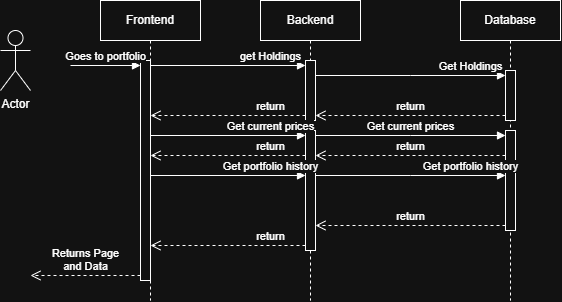

The diagram above was exported from draw.io. Its source (the exported page's mxGraphModel, read from the mxfile embedded in the PNG):
<mxGraphModel dx="1178" dy="619" grid="1" gridSize="10" guides="1" tooltips="1" connect="1" arrows="1" fold="1" page="1" pageScale="1" pageWidth="827" pageHeight="1169" math="0" shadow="0">
  <root>
    <mxCell id="0" />
    <mxCell id="1" parent="0" />
    <mxCell id="Az8mF1BPdOPaiOTxyj0D-1" parent="1" style="shape=umlActor;verticalLabelPosition=bottom;verticalAlign=top;html=1;" value="Actor" vertex="1">
      <mxGeometry height="60" width="30" x="70" y="50" as="geometry" />
    </mxCell>
    <mxCell id="Az8mF1BPdOPaiOTxyj0D-3" parent="1" style="shape=umlLifeline;perimeter=lifelinePerimeter;whiteSpace=wrap;html=1;container=1;dropTarget=0;collapsible=0;recursiveResize=0;outlineConnect=0;portConstraint=eastwest;newEdgeStyle={&quot;edgeStyle&quot;:&quot;sequenceEdgeStyle&quot;,&quot;libavoidRouting&quot;:0,&quot;curved&quot;:0,&quot;rounded&quot;:0};" value="Frontend" vertex="1">
      <mxGeometry height="300" width="100" x="170" y="20" as="geometry" />
    </mxCell>
    <mxCell id="Az8mF1BPdOPaiOTxyj0D-9" parent="Az8mF1BPdOPaiOTxyj0D-3" style="html=1;points=[[0,0,0,0,5],[0,1,0,0,-5],[1,0,0,0,5],[1,1,0,0,-5]];perimeter=orthogonalPerimeter;outlineConnect=0;targetShapes=umlLifeline;portConstraint=eastwest;newEdgeStyle={&quot;edgeStyle&quot;:&quot;sequenceEdgeStyle&quot;,&quot;libavoidRouting&quot;:0,&quot;curved&quot;:0,&quot;rounded&quot;:0};" value="" vertex="1">
      <mxGeometry height="220" width="10" x="40" y="60" as="geometry" />
    </mxCell>
    <mxCell id="Az8mF1BPdOPaiOTxyj0D-10" edge="1" parent="Az8mF1BPdOPaiOTxyj0D-3" style="html=1;verticalAlign=bottom;endArrow=block;edgeStyle=sequenceEdgeStyle;libavoidRouting=0;curved=0;rounded=0;entryX=0;entryY=0;entryDx=0;entryDy=5;" target="Az8mF1BPdOPaiOTxyj0D-9" value="Goes to portfolio">
      <mxGeometry relative="1" as="geometry">
        <mxPoint x="-30" y="65" as="sourcePoint" />
      </mxGeometry>
    </mxCell>
    <mxCell id="Az8mF1BPdOPaiOTxyj0D-11" edge="1" parent="Az8mF1BPdOPaiOTxyj0D-3" source="Az8mF1BPdOPaiOTxyj0D-9" style="html=1;verticalAlign=bottom;endArrow=open;dashed=1;endSize=8;edgeStyle=sequenceEdgeStyle;libavoidRouting=0;curved=0;rounded=0;exitX=0;exitY=1;exitDx=0;exitDy=-5;" value="Returns Page &lt;br&gt;and Data">
      <mxGeometry relative="1" as="geometry">
        <mxPoint x="-70" y="275" as="targetPoint" />
      </mxGeometry>
    </mxCell>
    <mxCell id="Az8mF1BPdOPaiOTxyj0D-5" parent="1" style="shape=umlLifeline;perimeter=lifelinePerimeter;whiteSpace=wrap;html=1;container=1;dropTarget=0;collapsible=0;recursiveResize=0;outlineConnect=0;portConstraint=eastwest;newEdgeStyle={&quot;edgeStyle&quot;:&quot;sequenceEdgeStyle&quot;,&quot;libavoidRouting&quot;:0,&quot;curved&quot;:0,&quot;rounded&quot;:0};" value="Backend" vertex="1">
      <mxGeometry height="300" width="100" x="330" y="20" as="geometry" />
    </mxCell>
    <mxCell id="Az8mF1BPdOPaiOTxyj0D-12" parent="Az8mF1BPdOPaiOTxyj0D-5" style="html=1;points=[[0,0,0,0,5],[0,1,0,0,-5],[1,0,0,0,5],[1,1,0,0,-5]];perimeter=orthogonalPerimeter;outlineConnect=0;targetShapes=umlLifeline;portConstraint=eastwest;newEdgeStyle={&quot;edgeStyle&quot;:&quot;sequenceEdgeStyle&quot;,&quot;libavoidRouting&quot;:0,&quot;curved&quot;:0,&quot;rounded&quot;:0};" value="" vertex="1">
      <mxGeometry height="60" width="10" x="45" y="60" as="geometry" />
    </mxCell>
    <mxCell id="Az8mF1BPdOPaiOTxyj0D-18" parent="Az8mF1BPdOPaiOTxyj0D-5" style="html=1;points=[[0,0,0,0,5],[0,1,0,0,-5],[1,0,0,0,5],[1,1,0,0,-5]];perimeter=orthogonalPerimeter;outlineConnect=0;targetShapes=umlLifeline;portConstraint=eastwest;newEdgeStyle={&quot;edgeStyle&quot;:&quot;sequenceEdgeStyle&quot;,&quot;libavoidRouting&quot;:0,&quot;curved&quot;:0,&quot;rounded&quot;:0};" value="" vertex="1">
      <mxGeometry height="30" width="10" x="45" y="130" as="geometry" />
    </mxCell>
    <mxCell id="Az8mF1BPdOPaiOTxyj0D-25" parent="Az8mF1BPdOPaiOTxyj0D-5" style="html=1;points=[[0,0,0,0,5],[0,1,0,0,-5],[1,0,0,0,5],[1,1,0,0,-5]];perimeter=orthogonalPerimeter;outlineConnect=0;targetShapes=umlLifeline;portConstraint=eastwest;newEdgeStyle={&quot;edgeStyle&quot;:&quot;sequenceEdgeStyle&quot;,&quot;libavoidRouting&quot;:0,&quot;curved&quot;:0,&quot;rounded&quot;:0};" value="" vertex="1">
      <mxGeometry height="80" width="10" x="45" y="170" as="geometry" />
    </mxCell>
    <mxCell id="Az8mF1BPdOPaiOTxyj0D-6" parent="1" style="shape=umlLifeline;perimeter=lifelinePerimeter;whiteSpace=wrap;html=1;container=1;dropTarget=0;collapsible=0;recursiveResize=0;outlineConnect=0;portConstraint=eastwest;newEdgeStyle={&quot;edgeStyle&quot;:&quot;sequenceEdgeStyle&quot;,&quot;libavoidRouting&quot;:0,&quot;curved&quot;:0,&quot;rounded&quot;:0};" value="Database" vertex="1">
      <mxGeometry height="300" width="100" x="530" y="20" as="geometry" />
    </mxCell>
    <mxCell id="Az8mF1BPdOPaiOTxyj0D-15" parent="Az8mF1BPdOPaiOTxyj0D-6" style="html=1;points=[[0,0,0,0,5],[0,1,0,0,-5],[1,0,0,0,5],[1,1,0,0,-5]];perimeter=orthogonalPerimeter;outlineConnect=0;targetShapes=umlLifeline;portConstraint=eastwest;newEdgeStyle={&quot;edgeStyle&quot;:&quot;sequenceEdgeStyle&quot;,&quot;libavoidRouting&quot;:0,&quot;curved&quot;:0,&quot;rounded&quot;:0};" value="" vertex="1">
      <mxGeometry height="50" width="10" x="45" y="70" as="geometry" />
    </mxCell>
    <mxCell id="Az8mF1BPdOPaiOTxyj0D-22" parent="Az8mF1BPdOPaiOTxyj0D-6" style="html=1;points=[[0,0,0,0,5],[0,1,0,0,-5],[1,0,0,0,5],[1,1,0,0,-5]];perimeter=orthogonalPerimeter;outlineConnect=0;targetShapes=umlLifeline;portConstraint=eastwest;newEdgeStyle={&quot;edgeStyle&quot;:&quot;sequenceEdgeStyle&quot;,&quot;libavoidRouting&quot;:0,&quot;curved&quot;:0,&quot;rounded&quot;:0};" value="" vertex="1">
      <mxGeometry height="30" width="10" x="45" y="130" as="geometry" />
    </mxCell>
    <mxCell id="Az8mF1BPdOPaiOTxyj0D-28" parent="Az8mF1BPdOPaiOTxyj0D-6" style="html=1;points=[[0,0,0,0,5],[0,1,0,0,-5],[1,0,0,0,5],[1,1,0,0,-5]];perimeter=orthogonalPerimeter;outlineConnect=0;targetShapes=umlLifeline;portConstraint=eastwest;newEdgeStyle={&quot;edgeStyle&quot;:&quot;sequenceEdgeStyle&quot;,&quot;libavoidRouting&quot;:0,&quot;curved&quot;:0,&quot;rounded&quot;:0};" value="" vertex="1">
      <mxGeometry height="60" width="10" x="45" y="170" as="geometry" />
    </mxCell>
    <mxCell id="Az8mF1BPdOPaiOTxyj0D-13" edge="1" parent="1" source="Az8mF1BPdOPaiOTxyj0D-9" style="html=1;verticalAlign=bottom;endArrow=block;edgeStyle=sequenceEdgeStyle;libavoidRouting=0;curved=0;rounded=0;entryX=0;entryY=0;entryDx=0;entryDy=5;" target="Az8mF1BPdOPaiOTxyj0D-12" value="get Holdings">
      <mxGeometry relative="1" x="0.5484" as="geometry">
        <Array as="points">
          <mxPoint x="340" y="85" />
        </Array>
        <mxPoint x="305" y="85" as="sourcePoint" />
      </mxGeometry>
    </mxCell>
    <mxCell id="Az8mF1BPdOPaiOTxyj0D-14" edge="1" parent="1" source="Az8mF1BPdOPaiOTxyj0D-12" style="html=1;verticalAlign=bottom;endArrow=open;dashed=1;endSize=8;edgeStyle=sequenceEdgeStyle;libavoidRouting=0;curved=0;rounded=0;exitX=0;exitY=1;exitDx=0;exitDy=-5;" target="Az8mF1BPdOPaiOTxyj0D-9" value="return">
      <mxGeometry relative="1" x="-0.5484" as="geometry">
        <Array as="points">
          <mxPoint x="340" y="155" />
        </Array>
        <mxPoint x="305" y="155" as="targetPoint" />
      </mxGeometry>
    </mxCell>
    <mxCell id="Az8mF1BPdOPaiOTxyj0D-17" edge="1" parent="1" source="Az8mF1BPdOPaiOTxyj0D-15" style="html=1;verticalAlign=bottom;endArrow=open;dashed=1;endSize=8;edgeStyle=sequenceEdgeStyle;libavoidRouting=0;curved=0;rounded=0;exitX=0;exitY=1;exitDx=0;exitDy=-5;" target="Az8mF1BPdOPaiOTxyj0D-12" value="return">
      <mxGeometry relative="1" as="geometry">
        <Array as="points">
          <mxPoint x="540" y="135" />
        </Array>
        <mxPoint x="505" y="165" as="targetPoint" />
      </mxGeometry>
    </mxCell>
    <mxCell id="Az8mF1BPdOPaiOTxyj0D-16" edge="1" parent="1" source="Az8mF1BPdOPaiOTxyj0D-12" style="html=1;verticalAlign=bottom;endArrow=block;edgeStyle=sequenceEdgeStyle;libavoidRouting=0;curved=0;rounded=0;entryX=0;entryY=0;entryDx=0;entryDy=5;" target="Az8mF1BPdOPaiOTxyj0D-15" value="Get Holdings">
      <mxGeometry relative="1" x="0.6316" as="geometry">
        <Array as="points">
          <mxPoint x="540" y="95" />
        </Array>
        <mxPoint x="505" y="95" as="sourcePoint" />
      </mxGeometry>
    </mxCell>
    <mxCell id="Az8mF1BPdOPaiOTxyj0D-20" edge="1" parent="1" source="Az8mF1BPdOPaiOTxyj0D-18" style="html=1;verticalAlign=bottom;endArrow=open;dashed=1;endSize=8;edgeStyle=sequenceEdgeStyle;libavoidRouting=0;curved=0;rounded=0;exitX=0;exitY=1;exitDx=0;exitDy=-5;" target="Az8mF1BPdOPaiOTxyj0D-9" value="return">
      <mxGeometry relative="1" x="-0.5484" as="geometry">
        <Array as="points">
          <mxPoint x="340" y="225" />
        </Array>
        <mxPoint x="305" y="225" as="targetPoint" />
      </mxGeometry>
    </mxCell>
    <mxCell id="Az8mF1BPdOPaiOTxyj0D-19" edge="1" parent="1" source="Az8mF1BPdOPaiOTxyj0D-9" style="html=1;verticalAlign=bottom;endArrow=block;edgeStyle=sequenceEdgeStyle;libavoidRouting=0;curved=0;rounded=0;entryX=0;entryY=0;entryDx=0;entryDy=5;" target="Az8mF1BPdOPaiOTxyj0D-18" value="Get current prices">
      <mxGeometry relative="1" x="0.5484" as="geometry">
        <Array as="points">
          <mxPoint x="340" y="155" />
        </Array>
        <mxPoint x="305" y="155" as="sourcePoint" />
      </mxGeometry>
    </mxCell>
    <mxCell id="Az8mF1BPdOPaiOTxyj0D-23" edge="1" parent="1" source="Az8mF1BPdOPaiOTxyj0D-18" style="html=1;verticalAlign=bottom;endArrow=block;edgeStyle=sequenceEdgeStyle;libavoidRouting=0;curved=0;rounded=0;entryX=0;entryY=0;entryDx=0;entryDy=5;" target="Az8mF1BPdOPaiOTxyj0D-22" value="Get current prices">
      <mxGeometry relative="1" as="geometry">
        <Array as="points">
          <mxPoint x="540.0000000000002" y="155" />
        </Array>
        <mxPoint x="505" y="235" as="sourcePoint" />
      </mxGeometry>
    </mxCell>
    <mxCell id="Az8mF1BPdOPaiOTxyj0D-24" edge="1" parent="1" source="Az8mF1BPdOPaiOTxyj0D-22" style="html=1;verticalAlign=bottom;endArrow=open;dashed=1;endSize=8;edgeStyle=sequenceEdgeStyle;libavoidRouting=0;curved=0;rounded=0;exitX=0;exitY=1;exitDx=0;exitDy=-5;" target="Az8mF1BPdOPaiOTxyj0D-18" value="return">
      <mxGeometry relative="1" as="geometry">
        <Array as="points">
          <mxPoint x="540.0000000000002" y="164.9999999999999" />
        </Array>
        <mxPoint x="505" y="305" as="targetPoint" />
      </mxGeometry>
    </mxCell>
    <mxCell id="Az8mF1BPdOPaiOTxyj0D-26" edge="1" parent="1" source="Az8mF1BPdOPaiOTxyj0D-9" style="html=1;verticalAlign=bottom;endArrow=block;edgeStyle=sequenceEdgeStyle;libavoidRouting=0;curved=0;rounded=0;entryX=0;entryY=0;entryDx=0;entryDy=5;" target="Az8mF1BPdOPaiOTxyj0D-25" value="Get portfolio history">
      <mxGeometry relative="1" x="0.5484" as="geometry">
        <Array as="points">
          <mxPoint x="340.0000000000001" y="195.00000000000034" />
        </Array>
        <mxPoint x="305" y="195" as="sourcePoint" />
      </mxGeometry>
    </mxCell>
    <mxCell id="Az8mF1BPdOPaiOTxyj0D-27" edge="1" parent="1" source="Az8mF1BPdOPaiOTxyj0D-25" style="html=1;verticalAlign=bottom;endArrow=open;dashed=1;endSize=8;edgeStyle=sequenceEdgeStyle;libavoidRouting=0;curved=0;rounded=0;exitX=0;exitY=1;exitDx=0;exitDy=-5;" target="Az8mF1BPdOPaiOTxyj0D-9" value="return">
      <mxGeometry relative="1" x="-0.5484" as="geometry">
        <Array as="points">
          <mxPoint x="340.0000000000001" y="264.99999999999966" />
        </Array>
        <mxPoint x="305" y="265" as="targetPoint" />
      </mxGeometry>
    </mxCell>
    <mxCell id="Az8mF1BPdOPaiOTxyj0D-30" edge="1" parent="1" source="Az8mF1BPdOPaiOTxyj0D-28" style="html=1;verticalAlign=bottom;endArrow=open;dashed=1;endSize=8;edgeStyle=sequenceEdgeStyle;libavoidRouting=0;curved=0;rounded=0;exitX=0;exitY=1;exitDx=0;exitDy=-5;" target="Az8mF1BPdOPaiOTxyj0D-25" value="return">
      <mxGeometry relative="1" as="geometry">
        <Array as="points">
          <mxPoint x="540.0000000000002" y="244.99999999999966" />
        </Array>
        <mxPoint x="505" y="265" as="targetPoint" />
      </mxGeometry>
    </mxCell>
    <mxCell id="Az8mF1BPdOPaiOTxyj0D-29" edge="1" parent="1" source="Az8mF1BPdOPaiOTxyj0D-25" style="html=1;verticalAlign=bottom;endArrow=block;edgeStyle=sequenceEdgeStyle;libavoidRouting=0;curved=0;rounded=0;entryX=0;entryY=0;entryDx=0;entryDy=5;" target="Az8mF1BPdOPaiOTxyj0D-28" value="Get portfolio history">
      <mxGeometry relative="1" x="0.6316" as="geometry">
        <Array as="points">
          <mxPoint x="540.0000000000002" y="195.00000000000023" />
        </Array>
        <mxPoint x="505" y="195" as="sourcePoint" />
      </mxGeometry>
    </mxCell>
  </root>
</mxGraphModel>